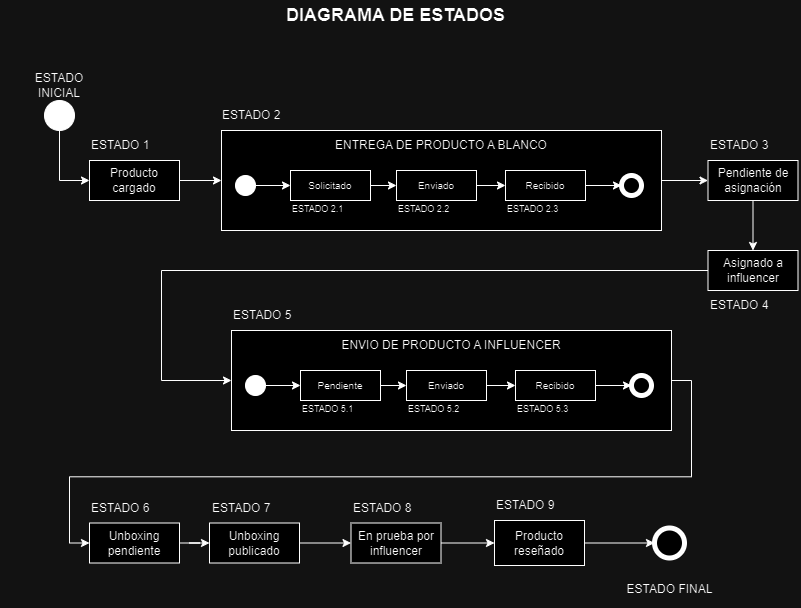

The diagram above was exported from draw.io. Its source (the exported page's mxGraphModel, read from the mxfile embedded in the PNG):
<mxGraphModel dx="1434" dy="780" grid="1" gridSize="10" guides="1" tooltips="1" connect="1" arrows="1" fold="1" page="1" pageScale="1" pageWidth="827" pageHeight="1169" math="0" shadow="0">
  <root>
    <mxCell id="0" />
    <mxCell id="1" parent="0" />
    <mxCell id="3wY4iHvLp0aK0Luq6SV6-82" style="edgeStyle=orthogonalEdgeStyle;rounded=0;orthogonalLoop=1;jettySize=auto;html=1;exitX=0.5;exitY=1;exitDx=0;exitDy=0;entryX=0;entryY=0.5;entryDx=0;entryDy=0;" parent="1" source="DwhXsPT7Q_0NgQoaeja8-1" target="DwhXsPT7Q_0NgQoaeja8-4" edge="1">
      <mxGeometry relative="1" as="geometry" />
    </mxCell>
    <mxCell id="DwhXsPT7Q_0NgQoaeja8-1" value="" style="ellipse;whiteSpace=wrap;html=1;aspect=fixed;fillColor=#000000;" parent="1" vertex="1">
      <mxGeometry x="53" y="110" width="30" height="30" as="geometry" />
    </mxCell>
    <mxCell id="3wY4iHvLp0aK0Luq6SV6-74" style="edgeStyle=orthogonalEdgeStyle;rounded=0;orthogonalLoop=1;jettySize=auto;html=1;entryX=0;entryY=0.5;entryDx=0;entryDy=0;exitX=1;exitY=0.5;exitDx=0;exitDy=0;" parent="1" source="DwhXsPT7Q_0NgQoaeja8-4" target="3wY4iHvLp0aK0Luq6SV6-5" edge="1">
      <mxGeometry relative="1" as="geometry" />
    </mxCell>
    <mxCell id="DwhXsPT7Q_0NgQoaeja8-4" value="Producto cargado" style="rounded=0;whiteSpace=wrap;html=1;" parent="1" vertex="1">
      <mxGeometry x="98" y="170" width="90" height="40" as="geometry" />
    </mxCell>
    <mxCell id="3wY4iHvLp0aK0Luq6SV6-84" style="edgeStyle=orthogonalEdgeStyle;rounded=0;orthogonalLoop=1;jettySize=auto;html=1;exitX=0.5;exitY=1;exitDx=0;exitDy=0;entryX=0.5;entryY=0;entryDx=0;entryDy=0;" parent="1" source="DwhXsPT7Q_0NgQoaeja8-8" target="DwhXsPT7Q_0NgQoaeja8-46" edge="1">
      <mxGeometry relative="1" as="geometry" />
    </mxCell>
    <mxCell id="DwhXsPT7Q_0NgQoaeja8-8" value="Pendiente de asignación" style="rounded=0;whiteSpace=wrap;html=1;" parent="1" vertex="1">
      <mxGeometry x="716.5" y="170" width="90" height="40" as="geometry" />
    </mxCell>
    <mxCell id="DwhXsPT7Q_0NgQoaeja8-39" value="" style="ellipse;whiteSpace=wrap;html=1;aspect=fixed;fillColor=#FFFFFF;strokeColor=#000000;strokeWidth=5;" parent="1" vertex="1">
      <mxGeometry x="663" y="537.5" width="30" height="30" as="geometry" />
    </mxCell>
    <mxCell id="3wY4iHvLp0aK0Luq6SV6-126" style="edgeStyle=orthogonalEdgeStyle;rounded=0;orthogonalLoop=1;jettySize=auto;html=1;exitX=0;exitY=0.5;exitDx=0;exitDy=0;entryX=0;entryY=0.5;entryDx=0;entryDy=0;" parent="1" source="DwhXsPT7Q_0NgQoaeja8-46" target="3wY4iHvLp0aK0Luq6SV6-109" edge="1">
      <mxGeometry relative="1" as="geometry">
        <Array as="points">
          <mxPoint x="170" y="280" />
          <mxPoint x="170" y="390" />
        </Array>
      </mxGeometry>
    </mxCell>
    <mxCell id="DwhXsPT7Q_0NgQoaeja8-46" value="Asignado a influencer" style="rounded=0;whiteSpace=wrap;html=1;" parent="1" vertex="1">
      <mxGeometry x="716.5" y="260" width="90" height="40" as="geometry" />
    </mxCell>
    <mxCell id="3wY4iHvLp0aK0Luq6SV6-90" style="edgeStyle=orthogonalEdgeStyle;rounded=0;orthogonalLoop=1;jettySize=auto;html=1;exitX=1;exitY=0.5;exitDx=0;exitDy=0;" parent="1" source="DwhXsPT7Q_0NgQoaeja8-49" target="DwhXsPT7Q_0NgQoaeja8-51" edge="1">
      <mxGeometry relative="1" as="geometry" />
    </mxCell>
    <mxCell id="DwhXsPT7Q_0NgQoaeja8-49" value="Unboxing publicado" style="rounded=0;whiteSpace=wrap;html=1;" parent="1" vertex="1">
      <mxGeometry x="218" y="532.5" width="90" height="40" as="geometry" />
    </mxCell>
    <mxCell id="3wY4iHvLp0aK0Luq6SV6-128" style="edgeStyle=orthogonalEdgeStyle;rounded=0;orthogonalLoop=1;jettySize=auto;html=1;" parent="1" source="DwhXsPT7Q_0NgQoaeja8-51" target="3wY4iHvLp0aK0Luq6SV6-3" edge="1">
      <mxGeometry relative="1" as="geometry" />
    </mxCell>
    <mxCell id="DwhXsPT7Q_0NgQoaeja8-51" value="En prueba por influencer" style="rounded=0;whiteSpace=wrap;html=1;" parent="1" vertex="1">
      <mxGeometry x="359.5" y="532.5" width="90" height="40" as="geometry" />
    </mxCell>
    <mxCell id="DwhXsPT7Q_0NgQoaeja8-81" value="ESTADO INICIAL" style="text;html=1;align=center;verticalAlign=middle;whiteSpace=wrap;rounded=0;" parent="1" vertex="1">
      <mxGeometry x="38" y="80" width="60" height="30" as="geometry" />
    </mxCell>
    <mxCell id="DwhXsPT7Q_0NgQoaeja8-85" value="ESTADO FINAL" style="text;html=1;align=center;verticalAlign=middle;whiteSpace=wrap;rounded=0;" parent="1" vertex="1">
      <mxGeometry x="630" y="580" width="96.5" height="37.5" as="geometry" />
    </mxCell>
    <mxCell id="3wY4iHvLp0aK0Luq6SV6-106" style="edgeStyle=orthogonalEdgeStyle;rounded=0;orthogonalLoop=1;jettySize=auto;html=1;" parent="1" source="3wY4iHvLp0aK0Luq6SV6-3" target="DwhXsPT7Q_0NgQoaeja8-39" edge="1">
      <mxGeometry relative="1" as="geometry" />
    </mxCell>
    <mxCell id="3wY4iHvLp0aK0Luq6SV6-3" value="Producto reseñado" style="rounded=0;whiteSpace=wrap;html=1;" parent="1" vertex="1">
      <mxGeometry x="503" y="530" width="90" height="45" as="geometry" />
    </mxCell>
    <mxCell id="3wY4iHvLp0aK0Luq6SV6-83" style="edgeStyle=orthogonalEdgeStyle;rounded=0;orthogonalLoop=1;jettySize=auto;html=1;exitX=1;exitY=0.5;exitDx=0;exitDy=0;entryX=0;entryY=0.5;entryDx=0;entryDy=0;" parent="1" source="3wY4iHvLp0aK0Luq6SV6-5" target="DwhXsPT7Q_0NgQoaeja8-8" edge="1">
      <mxGeometry relative="1" as="geometry" />
    </mxCell>
    <mxCell id="3wY4iHvLp0aK0Luq6SV6-5" value="" style="rounded=0;whiteSpace=wrap;html=1;" parent="1" vertex="1">
      <mxGeometry x="230" y="140" width="440" height="100" as="geometry" />
    </mxCell>
    <mxCell id="3wY4iHvLp0aK0Luq6SV6-14" style="edgeStyle=orthogonalEdgeStyle;rounded=0;orthogonalLoop=1;jettySize=auto;html=1;exitX=1;exitY=0.5;exitDx=0;exitDy=0;" parent="1" source="3wY4iHvLp0aK0Luq6SV6-6" target="3wY4iHvLp0aK0Luq6SV6-8" edge="1">
      <mxGeometry relative="1" as="geometry" />
    </mxCell>
    <mxCell id="3wY4iHvLp0aK0Luq6SV6-6" value="" style="ellipse;whiteSpace=wrap;html=1;aspect=fixed;fillColor=#000000;" parent="1" vertex="1">
      <mxGeometry x="244" y="185" width="20" height="20" as="geometry" />
    </mxCell>
    <mxCell id="3wY4iHvLp0aK0Luq6SV6-15" style="edgeStyle=orthogonalEdgeStyle;rounded=0;orthogonalLoop=1;jettySize=auto;html=1;entryX=0;entryY=0.5;entryDx=0;entryDy=0;" parent="1" source="3wY4iHvLp0aK0Luq6SV6-8" target="3wY4iHvLp0aK0Luq6SV6-9" edge="1">
      <mxGeometry relative="1" as="geometry" />
    </mxCell>
    <mxCell id="3wY4iHvLp0aK0Luq6SV6-8" value="&lt;font style=&quot;font-size: 10px;&quot;&gt;Solicitado&lt;/font&gt;" style="rounded=0;whiteSpace=wrap;html=1;" parent="1" vertex="1">
      <mxGeometry x="299" y="180" width="80" height="30" as="geometry" />
    </mxCell>
    <mxCell id="3wY4iHvLp0aK0Luq6SV6-76" style="edgeStyle=orthogonalEdgeStyle;rounded=0;orthogonalLoop=1;jettySize=auto;html=1;" parent="1" source="3wY4iHvLp0aK0Luq6SV6-9" target="3wY4iHvLp0aK0Luq6SV6-75" edge="1">
      <mxGeometry relative="1" as="geometry" />
    </mxCell>
    <mxCell id="3wY4iHvLp0aK0Luq6SV6-9" value="&lt;font size=&quot;1&quot;&gt;Enviado&lt;/font&gt;" style="rounded=0;whiteSpace=wrap;html=1;" parent="1" vertex="1">
      <mxGeometry x="405" y="180" width="80" height="30" as="geometry" />
    </mxCell>
    <mxCell id="3wY4iHvLp0aK0Luq6SV6-10" value="ENTREGA DE PRODUCTO A BLANCO" style="text;html=1;align=center;verticalAlign=middle;whiteSpace=wrap;rounded=0;" parent="1" vertex="1">
      <mxGeometry x="230" y="140" width="440" height="30" as="geometry" />
    </mxCell>
    <mxCell id="3wY4iHvLp0aK0Luq6SV6-12" value="" style="ellipse;whiteSpace=wrap;html=1;aspect=fixed;fillColor=#FFFFFF;strokeColor=#000000;strokeWidth=5;" parent="1" vertex="1">
      <mxGeometry x="630" y="185" width="20" height="20" as="geometry" />
    </mxCell>
    <mxCell id="3wY4iHvLp0aK0Luq6SV6-87" style="edgeStyle=orthogonalEdgeStyle;rounded=0;orthogonalLoop=1;jettySize=auto;html=1;" parent="1" source="3wY4iHvLp0aK0Luq6SV6-68" target="DwhXsPT7Q_0NgQoaeja8-49" edge="1">
      <mxGeometry relative="1" as="geometry" />
    </mxCell>
    <mxCell id="3wY4iHvLp0aK0Luq6SV6-68" value="Unboxing pendiente" style="rounded=0;whiteSpace=wrap;html=1;" parent="1" vertex="1">
      <mxGeometry x="98" y="532.5" width="90" height="40" as="geometry" />
    </mxCell>
    <mxCell id="3wY4iHvLp0aK0Luq6SV6-77" style="edgeStyle=orthogonalEdgeStyle;rounded=0;orthogonalLoop=1;jettySize=auto;html=1;entryX=0;entryY=0.5;entryDx=0;entryDy=0;" parent="1" source="3wY4iHvLp0aK0Luq6SV6-75" target="3wY4iHvLp0aK0Luq6SV6-12" edge="1">
      <mxGeometry relative="1" as="geometry" />
    </mxCell>
    <mxCell id="3wY4iHvLp0aK0Luq6SV6-75" value="&lt;font style=&quot;font-size: 10px;&quot;&gt;Recibido&lt;/font&gt;" style="rounded=0;whiteSpace=wrap;html=1;" parent="1" vertex="1">
      <mxGeometry x="514" y="180" width="80" height="30" as="geometry" />
    </mxCell>
    <mxCell id="3wY4iHvLp0aK0Luq6SV6-81" value="&lt;font style=&quot;font-size: 18px;&quot;&gt;&lt;b style=&quot;&quot;&gt;DIAGRAMA DE ESTADOS&lt;/b&gt;&lt;/font&gt;" style="text;html=1;align=center;verticalAlign=middle;whiteSpace=wrap;rounded=0;" parent="1" vertex="1">
      <mxGeometry x="9" y="10" width="791" height="30" as="geometry" />
    </mxCell>
    <mxCell id="3wY4iHvLp0aK0Luq6SV6-92" value="ESTADO 1" style="text;html=1;align=left;verticalAlign=middle;whiteSpace=wrap;rounded=0;" parent="1" vertex="1">
      <mxGeometry x="98" y="140" width="92" height="30" as="geometry" />
    </mxCell>
    <mxCell id="3wY4iHvLp0aK0Luq6SV6-93" value="ESTADO 2" style="text;html=1;align=left;verticalAlign=middle;whiteSpace=wrap;rounded=0;" parent="1" vertex="1">
      <mxGeometry x="229" y="110" width="100" height="30" as="geometry" />
    </mxCell>
    <mxCell id="3wY4iHvLp0aK0Luq6SV6-95" value="ESTADO 3" style="text;html=1;align=left;verticalAlign=middle;whiteSpace=wrap;rounded=0;" parent="1" vertex="1">
      <mxGeometry x="716.5" y="140" width="93.5" height="30" as="geometry" />
    </mxCell>
    <mxCell id="3wY4iHvLp0aK0Luq6SV6-96" value="ESTADO 4" style="text;html=1;align=left;verticalAlign=middle;whiteSpace=wrap;rounded=0;" parent="1" vertex="1">
      <mxGeometry x="716.5" y="300" width="93.5" height="30" as="geometry" />
    </mxCell>
    <mxCell id="3wY4iHvLp0aK0Luq6SV6-98" value="&lt;font style=&quot;font-size: 9px;&quot;&gt;ESTADO 2.1&lt;/font&gt;" style="text;html=1;align=left;verticalAlign=middle;whiteSpace=wrap;rounded=0;" parent="1" vertex="1">
      <mxGeometry x="299" y="210" width="81" height="15" as="geometry" />
    </mxCell>
    <mxCell id="3wY4iHvLp0aK0Luq6SV6-99" value="&lt;font style=&quot;font-size: 9px;&quot;&gt;ESTADO 2.2&lt;/font&gt;" style="text;html=1;align=left;verticalAlign=middle;whiteSpace=wrap;rounded=0;" parent="1" vertex="1">
      <mxGeometry x="405" y="210" width="81" height="15" as="geometry" />
    </mxCell>
    <mxCell id="3wY4iHvLp0aK0Luq6SV6-100" value="&lt;font style=&quot;font-size: 9px;&quot;&gt;ESTADO 2.3&lt;/font&gt;" style="text;html=1;align=left;verticalAlign=middle;whiteSpace=wrap;rounded=0;" parent="1" vertex="1">
      <mxGeometry x="514" y="210" width="81" height="15" as="geometry" />
    </mxCell>
    <mxCell id="3wY4iHvLp0aK0Luq6SV6-101" value="ESTADO 6" style="text;html=1;align=left;verticalAlign=middle;whiteSpace=wrap;rounded=0;" parent="1" vertex="1">
      <mxGeometry x="98" y="502.5" width="93.5" height="30" as="geometry" />
    </mxCell>
    <mxCell id="3wY4iHvLp0aK0Luq6SV6-102" value="ESTADO 7" style="text;html=1;align=left;verticalAlign=middle;whiteSpace=wrap;rounded=0;" parent="1" vertex="1">
      <mxGeometry x="218.5" y="502.5" width="93.5" height="30" as="geometry" />
    </mxCell>
    <mxCell id="3wY4iHvLp0aK0Luq6SV6-103" value="ESTADO 8" style="text;html=1;align=left;verticalAlign=middle;whiteSpace=wrap;rounded=0;" parent="1" vertex="1">
      <mxGeometry x="359.5" y="502.5" width="93.5" height="30" as="geometry" />
    </mxCell>
    <mxCell id="3wY4iHvLp0aK0Luq6SV6-105" value="ESTADO 9" style="text;html=1;align=left;verticalAlign=middle;whiteSpace=wrap;rounded=0;" parent="1" vertex="1">
      <mxGeometry x="503" y="500" width="93.5" height="30" as="geometry" />
    </mxCell>
    <mxCell id="3wY4iHvLp0aK0Luq6SV6-127" style="edgeStyle=orthogonalEdgeStyle;rounded=0;orthogonalLoop=1;jettySize=auto;html=1;exitX=1;exitY=0.5;exitDx=0;exitDy=0;entryX=0;entryY=0.5;entryDx=0;entryDy=0;" parent="1" source="3wY4iHvLp0aK0Luq6SV6-109" target="3wY4iHvLp0aK0Luq6SV6-68" edge="1">
      <mxGeometry relative="1" as="geometry" />
    </mxCell>
    <mxCell id="3wY4iHvLp0aK0Luq6SV6-109" value="" style="rounded=0;whiteSpace=wrap;html=1;" parent="1" vertex="1">
      <mxGeometry x="240" y="340" width="440" height="100" as="geometry" />
    </mxCell>
    <mxCell id="3wY4iHvLp0aK0Luq6SV6-110" style="edgeStyle=orthogonalEdgeStyle;rounded=0;orthogonalLoop=1;jettySize=auto;html=1;exitX=1;exitY=0.5;exitDx=0;exitDy=0;" parent="1" source="3wY4iHvLp0aK0Luq6SV6-111" target="3wY4iHvLp0aK0Luq6SV6-113" edge="1">
      <mxGeometry relative="1" as="geometry" />
    </mxCell>
    <mxCell id="3wY4iHvLp0aK0Luq6SV6-111" value="" style="ellipse;whiteSpace=wrap;html=1;aspect=fixed;fillColor=#000000;" parent="1" vertex="1">
      <mxGeometry x="254" y="385" width="20" height="20" as="geometry" />
    </mxCell>
    <mxCell id="3wY4iHvLp0aK0Luq6SV6-112" style="edgeStyle=orthogonalEdgeStyle;rounded=0;orthogonalLoop=1;jettySize=auto;html=1;entryX=0;entryY=0.5;entryDx=0;entryDy=0;" parent="1" source="3wY4iHvLp0aK0Luq6SV6-113" target="3wY4iHvLp0aK0Luq6SV6-115" edge="1">
      <mxGeometry relative="1" as="geometry" />
    </mxCell>
    <mxCell id="3wY4iHvLp0aK0Luq6SV6-113" value="&lt;font style=&quot;font-size: 10px;&quot;&gt;Pendiente&lt;/font&gt;" style="rounded=0;whiteSpace=wrap;html=1;" parent="1" vertex="1">
      <mxGeometry x="309" y="380" width="80" height="30" as="geometry" />
    </mxCell>
    <mxCell id="3wY4iHvLp0aK0Luq6SV6-114" style="edgeStyle=orthogonalEdgeStyle;rounded=0;orthogonalLoop=1;jettySize=auto;html=1;" parent="1" source="3wY4iHvLp0aK0Luq6SV6-115" target="3wY4iHvLp0aK0Luq6SV6-118" edge="1">
      <mxGeometry relative="1" as="geometry" />
    </mxCell>
    <mxCell id="3wY4iHvLp0aK0Luq6SV6-115" value="&lt;font style=&quot;font-size: 10px;&quot;&gt;Enviado&lt;/font&gt;" style="rounded=0;whiteSpace=wrap;html=1;" parent="1" vertex="1">
      <mxGeometry x="415" y="380" width="80" height="30" as="geometry" />
    </mxCell>
    <mxCell id="3wY4iHvLp0aK0Luq6SV6-116" value="" style="ellipse;whiteSpace=wrap;html=1;aspect=fixed;fillColor=#FFFFFF;strokeColor=#000000;strokeWidth=5;" parent="1" vertex="1">
      <mxGeometry x="640" y="385" width="20" height="20" as="geometry" />
    </mxCell>
    <mxCell id="3wY4iHvLp0aK0Luq6SV6-117" style="edgeStyle=orthogonalEdgeStyle;rounded=0;orthogonalLoop=1;jettySize=auto;html=1;entryX=0;entryY=0.5;entryDx=0;entryDy=0;" parent="1" source="3wY4iHvLp0aK0Luq6SV6-118" target="3wY4iHvLp0aK0Luq6SV6-116" edge="1">
      <mxGeometry relative="1" as="geometry" />
    </mxCell>
    <mxCell id="3wY4iHvLp0aK0Luq6SV6-118" value="&lt;font style=&quot;font-size: 10px;&quot;&gt;Recibido&lt;/font&gt;" style="rounded=0;whiteSpace=wrap;html=1;" parent="1" vertex="1">
      <mxGeometry x="524" y="380" width="80" height="30" as="geometry" />
    </mxCell>
    <mxCell id="3wY4iHvLp0aK0Luq6SV6-119" value="ESTADO 5" style="text;html=1;align=left;verticalAlign=middle;whiteSpace=wrap;rounded=0;" parent="1" vertex="1">
      <mxGeometry x="240" y="310" width="100" height="30" as="geometry" />
    </mxCell>
    <mxCell id="3wY4iHvLp0aK0Luq6SV6-120" value="&lt;font style=&quot;font-size: 9px;&quot;&gt;ESTADO 5.1&lt;/font&gt;" style="text;html=1;align=left;verticalAlign=middle;whiteSpace=wrap;rounded=0;" parent="1" vertex="1">
      <mxGeometry x="309" y="410" width="81" height="15" as="geometry" />
    </mxCell>
    <mxCell id="3wY4iHvLp0aK0Luq6SV6-121" value="&lt;font style=&quot;font-size: 9px;&quot;&gt;ESTADO 5.2&lt;/font&gt;" style="text;html=1;align=left;verticalAlign=middle;whiteSpace=wrap;rounded=0;" parent="1" vertex="1">
      <mxGeometry x="415" y="410" width="81" height="15" as="geometry" />
    </mxCell>
    <mxCell id="3wY4iHvLp0aK0Luq6SV6-122" value="&lt;font style=&quot;font-size: 9px;&quot;&gt;ESTADO 5.3&lt;/font&gt;" style="text;html=1;align=left;verticalAlign=middle;whiteSpace=wrap;rounded=0;" parent="1" vertex="1">
      <mxGeometry x="524" y="410" width="81" height="15" as="geometry" />
    </mxCell>
    <mxCell id="3wY4iHvLp0aK0Luq6SV6-125" value="ENVIO DE PRODUCTO A INFLUENCER" style="text;html=1;align=center;verticalAlign=middle;whiteSpace=wrap;rounded=0;" parent="1" vertex="1">
      <mxGeometry x="240" y="340" width="440" height="30" as="geometry" />
    </mxCell>
  </root>
</mxGraphModel>